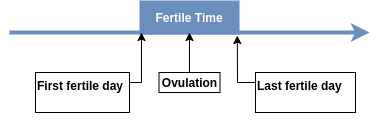

The diagram above was exported from draw.io. Its source (the exported page's mxGraphModel, read from the mxfile embedded in the PNG):
<mxGraphModel dx="4328" dy="3180" grid="1" gridSize="10" guides="1" tooltips="1" connect="1" arrows="1" fold="1" page="1" pageScale="1" pageWidth="827" pageHeight="1169" math="0" shadow="0">
  <root>
    <mxCell id="0" />
    <mxCell id="1" parent="0" />
    <mxCell id="2" value="" style="endArrow=classic;html=1;strokeWidth=4;fillColor=#dae8fc;strokeColor=#6c8ebf;" parent="1" edge="1">
      <mxGeometry width="50" height="50" relative="1" as="geometry">
        <mxPoint x="234" y="400" as="sourcePoint" />
        <mxPoint x="594" y="400" as="targetPoint" />
      </mxGeometry>
    </mxCell>
    <mxCell id="3" value="&lt;b&gt;&lt;font color=&quot;#ffffff&quot;&gt;Fertile Time&lt;/font&gt;&lt;/b&gt;" style="rounded=0;whiteSpace=wrap;html=1;strokeColor=#6c8ebf;strokeWidth=4;fillColor=#6C8EBF;" parent="1" vertex="1">
      <mxGeometry x="366" y="370" width="96" height="30" as="geometry" />
    </mxCell>
    <mxCell id="5" style="edgeStyle=orthogonalEdgeStyle;rounded=0;orthogonalLoop=1;jettySize=auto;html=1;strokeWidth=1;entryX=0;entryY=1;entryDx=0;entryDy=0;exitX=1;exitY=0.5;exitDx=0;exitDy=0;" parent="1" source="4" target="3" edge="1">
      <mxGeometry relative="1" as="geometry">
        <mxPoint x="367" y="410" as="targetPoint" />
        <Array as="points">
          <mxPoint x="366" y="450" />
        </Array>
      </mxGeometry>
    </mxCell>
    <mxCell id="4" value="&lt;b&gt;First fertile day&lt;/b&gt;&lt;br&gt;&lt;br&gt;&lt;div&gt;&lt;br&gt;&lt;/div&gt;" style="text;html=1;fillColor=none;align=left;verticalAlign=top;whiteSpace=wrap;rounded=0;strokeColor=#000000;" parent="1" vertex="1">
      <mxGeometry x="260" y="440" width="94" height="40" as="geometry" />
    </mxCell>
    <mxCell id="6" style="edgeStyle=orthogonalEdgeStyle;rounded=0;orthogonalLoop=1;jettySize=auto;html=1;strokeWidth=1;entryX=0.998;entryY=1.102;entryDx=0;entryDy=0;entryPerimeter=0;exitX=0;exitY=0.5;exitDx=0;exitDy=0;" parent="1" source="7" target="3" edge="1">
      <mxGeometry relative="1" as="geometry">
        <mxPoint x="466" y="400" as="targetPoint" />
        <Array as="points">
          <mxPoint x="462" y="450" />
        </Array>
      </mxGeometry>
    </mxCell>
    <mxCell id="7" value="&lt;b&gt;Last fertile day&lt;/b&gt;" style="text;html=1;fillColor=none;align=left;verticalAlign=top;whiteSpace=wrap;rounded=0;strokeColor=#000000;labelPosition=center;verticalLabelPosition=middle;" parent="1" vertex="1">
      <mxGeometry x="480" y="440" width="100" height="40" as="geometry" />
    </mxCell>
    <mxCell id="9" style="edgeStyle=orthogonalEdgeStyle;rounded=0;orthogonalLoop=1;jettySize=auto;html=1;entryX=0.5;entryY=1;entryDx=0;entryDy=0;strokeWidth=1;" parent="1" source="8" target="3" edge="1">
      <mxGeometry relative="1" as="geometry" />
    </mxCell>
    <mxCell id="8" value="Ovulation" style="text;html=1;fillColor=none;align=center;verticalAlign=middle;whiteSpace=wrap;rounded=0;strokeColor=#000000;fontStyle=1" parent="1" vertex="1">
      <mxGeometry x="383.5" y="440" width="61" height="20" as="geometry" />
    </mxCell>
  </root>
</mxGraphModel>